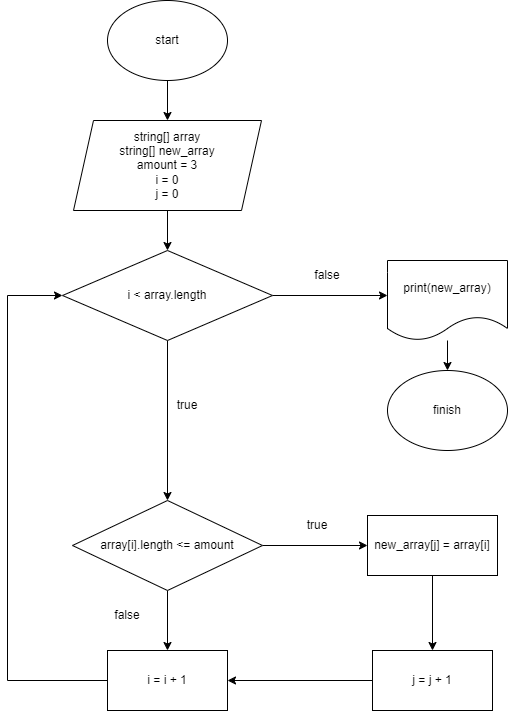

The diagram above was exported from draw.io. Its source (the exported page's mxGraphModel, read from the mxfile embedded in the PNG):
<mxGraphModel dx="1050" dy="575" grid="1" gridSize="10" guides="1" tooltips="1" connect="1" arrows="1" fold="1" page="1" pageScale="1" pageWidth="827" pageHeight="1169" math="0" shadow="0">
  <root>
    <mxCell id="0" />
    <mxCell id="1" parent="0" />
    <mxCell id="O6CLebpDSAFoKUgtSBW3-9" style="edgeStyle=orthogonalEdgeStyle;rounded=0;orthogonalLoop=1;jettySize=auto;html=1;" edge="1" parent="1" source="R46yaP3c7_4DZf18SjpJ-1" target="R46yaP3c7_4DZf18SjpJ-2">
      <mxGeometry relative="1" as="geometry" />
    </mxCell>
    <mxCell id="R46yaP3c7_4DZf18SjpJ-1" value="start" style="ellipse;whiteSpace=wrap;html=1;" parent="1" vertex="1">
      <mxGeometry x="320" y="10" width="120" height="80" as="geometry" />
    </mxCell>
    <mxCell id="O6CLebpDSAFoKUgtSBW3-30" style="edgeStyle=orthogonalEdgeStyle;rounded=0;orthogonalLoop=1;jettySize=auto;html=1;" edge="1" parent="1" source="R46yaP3c7_4DZf18SjpJ-2" target="O6CLebpDSAFoKUgtSBW3-22">
      <mxGeometry relative="1" as="geometry" />
    </mxCell>
    <mxCell id="R46yaP3c7_4DZf18SjpJ-2" value="string[] array&lt;br&gt;string[] new_array&lt;br&gt;amount = 3&lt;br&gt;i = 0&lt;br&gt;j = 0" style="shape=parallelogram;perimeter=parallelogramPerimeter;whiteSpace=wrap;html=1;fixedSize=1;" parent="1" vertex="1">
      <mxGeometry x="286" y="130" width="188" height="90" as="geometry" />
    </mxCell>
    <mxCell id="O6CLebpDSAFoKUgtSBW3-33" style="edgeStyle=orthogonalEdgeStyle;rounded=0;orthogonalLoop=1;jettySize=auto;html=1;entryX=0.5;entryY=0;entryDx=0;entryDy=0;" edge="1" parent="1" source="O6CLebpDSAFoKUgtSBW3-22" target="O6CLebpDSAFoKUgtSBW3-27">
      <mxGeometry relative="1" as="geometry" />
    </mxCell>
    <mxCell id="O6CLebpDSAFoKUgtSBW3-34" style="edgeStyle=orthogonalEdgeStyle;rounded=0;orthogonalLoop=1;jettySize=auto;html=1;" edge="1" parent="1" source="O6CLebpDSAFoKUgtSBW3-22">
      <mxGeometry relative="1" as="geometry">
        <mxPoint x="600" y="305" as="targetPoint" />
      </mxGeometry>
    </mxCell>
    <mxCell id="O6CLebpDSAFoKUgtSBW3-22" value="i &amp;lt; array.length" style="rhombus;whiteSpace=wrap;html=1;" vertex="1" parent="1">
      <mxGeometry x="275" y="260" width="210" height="90" as="geometry" />
    </mxCell>
    <mxCell id="O6CLebpDSAFoKUgtSBW3-23" value="true" style="text;html=1;strokeColor=none;fillColor=none;align=center;verticalAlign=middle;whiteSpace=wrap;rounded=0;" vertex="1" parent="1">
      <mxGeometry x="370" y="400" width="60" height="30" as="geometry" />
    </mxCell>
    <mxCell id="O6CLebpDSAFoKUgtSBW3-24" value="false" style="text;html=1;strokeColor=none;fillColor=none;align=center;verticalAlign=middle;whiteSpace=wrap;rounded=0;" vertex="1" parent="1">
      <mxGeometry x="510" y="270" width="60" height="30" as="geometry" />
    </mxCell>
    <mxCell id="O6CLebpDSAFoKUgtSBW3-35" style="edgeStyle=orthogonalEdgeStyle;rounded=0;orthogonalLoop=1;jettySize=auto;html=1;" edge="1" parent="1" source="O6CLebpDSAFoKUgtSBW3-25" target="O6CLebpDSAFoKUgtSBW3-26">
      <mxGeometry relative="1" as="geometry" />
    </mxCell>
    <mxCell id="O6CLebpDSAFoKUgtSBW3-25" value="print(new_array)" style="shape=document;whiteSpace=wrap;html=1;boundedLbl=1;" vertex="1" parent="1">
      <mxGeometry x="600" y="270" width="120" height="80" as="geometry" />
    </mxCell>
    <mxCell id="O6CLebpDSAFoKUgtSBW3-26" value="finish" style="ellipse;whiteSpace=wrap;html=1;" vertex="1" parent="1">
      <mxGeometry x="600" y="380" width="120" height="80" as="geometry" />
    </mxCell>
    <mxCell id="O6CLebpDSAFoKUgtSBW3-38" style="edgeStyle=orthogonalEdgeStyle;rounded=0;orthogonalLoop=1;jettySize=auto;html=1;" edge="1" parent="1" source="O6CLebpDSAFoKUgtSBW3-27" target="O6CLebpDSAFoKUgtSBW3-37">
      <mxGeometry relative="1" as="geometry" />
    </mxCell>
    <mxCell id="O6CLebpDSAFoKUgtSBW3-39" style="edgeStyle=orthogonalEdgeStyle;rounded=0;orthogonalLoop=1;jettySize=auto;html=1;entryX=0;entryY=0.5;entryDx=0;entryDy=0;" edge="1" parent="1" source="O6CLebpDSAFoKUgtSBW3-27" target="O6CLebpDSAFoKUgtSBW3-36">
      <mxGeometry relative="1" as="geometry" />
    </mxCell>
    <mxCell id="O6CLebpDSAFoKUgtSBW3-27" value="array[i].length &amp;lt;= amount" style="rhombus;whiteSpace=wrap;html=1;" vertex="1" parent="1">
      <mxGeometry x="285" y="510" width="190" height="90" as="geometry" />
    </mxCell>
    <mxCell id="O6CLebpDSAFoKUgtSBW3-28" value="false" style="text;html=1;strokeColor=none;fillColor=none;align=center;verticalAlign=middle;whiteSpace=wrap;rounded=0;" vertex="1" parent="1">
      <mxGeometry x="310" y="610" width="60" height="30" as="geometry" />
    </mxCell>
    <mxCell id="O6CLebpDSAFoKUgtSBW3-29" value="true" style="text;html=1;strokeColor=none;fillColor=none;align=center;verticalAlign=middle;whiteSpace=wrap;rounded=0;" vertex="1" parent="1">
      <mxGeometry x="500" y="520" width="60" height="30" as="geometry" />
    </mxCell>
    <mxCell id="O6CLebpDSAFoKUgtSBW3-42" style="edgeStyle=orthogonalEdgeStyle;rounded=0;orthogonalLoop=1;jettySize=auto;html=1;" edge="1" parent="1" source="O6CLebpDSAFoKUgtSBW3-36" target="O6CLebpDSAFoKUgtSBW3-41">
      <mxGeometry relative="1" as="geometry" />
    </mxCell>
    <mxCell id="O6CLebpDSAFoKUgtSBW3-36" value="new_array[j] = array[i]" style="rounded=0;whiteSpace=wrap;html=1;" vertex="1" parent="1">
      <mxGeometry x="580" y="525" width="130" height="60" as="geometry" />
    </mxCell>
    <mxCell id="O6CLebpDSAFoKUgtSBW3-40" style="edgeStyle=orthogonalEdgeStyle;rounded=0;orthogonalLoop=1;jettySize=auto;html=1;" edge="1" parent="1" source="O6CLebpDSAFoKUgtSBW3-37" target="O6CLebpDSAFoKUgtSBW3-22">
      <mxGeometry relative="1" as="geometry">
        <Array as="points">
          <mxPoint x="220" y="690" />
          <mxPoint x="220" y="305" />
        </Array>
      </mxGeometry>
    </mxCell>
    <mxCell id="O6CLebpDSAFoKUgtSBW3-37" value="i = i + 1" style="rounded=0;whiteSpace=wrap;html=1;" vertex="1" parent="1">
      <mxGeometry x="320" y="660" width="120" height="60" as="geometry" />
    </mxCell>
    <mxCell id="O6CLebpDSAFoKUgtSBW3-43" style="edgeStyle=orthogonalEdgeStyle;rounded=0;orthogonalLoop=1;jettySize=auto;html=1;" edge="1" parent="1" source="O6CLebpDSAFoKUgtSBW3-41" target="O6CLebpDSAFoKUgtSBW3-37">
      <mxGeometry relative="1" as="geometry" />
    </mxCell>
    <mxCell id="O6CLebpDSAFoKUgtSBW3-41" value="j = j + 1" style="rounded=0;whiteSpace=wrap;html=1;" vertex="1" parent="1">
      <mxGeometry x="585" y="660" width="120" height="60" as="geometry" />
    </mxCell>
  </root>
</mxGraphModel>